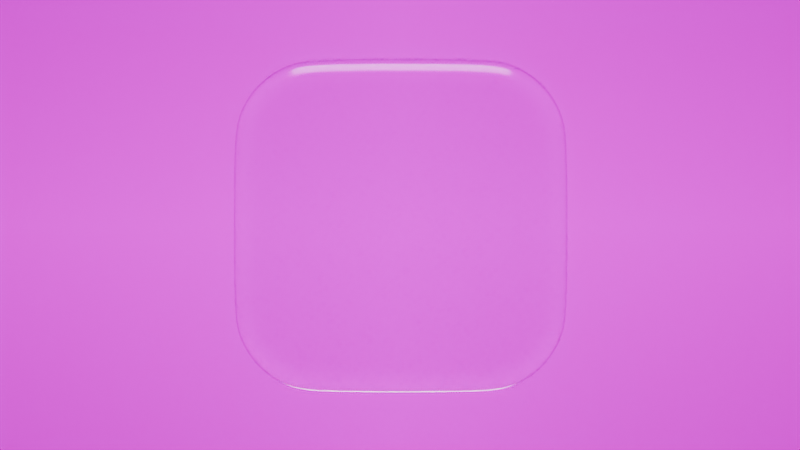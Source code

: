 # Source: glass-reference.blend  (saved by Blender 4.4.32; exported with 4.5.12 LTS)
import bpy
from mathutils import Matrix  # noqa: F401  (used for matrix-valued properties, if any)

bpy.ops.wm.read_factory_settings(use_empty=True)
scene = bpy.context.scene
scene.name = 'Scene'

# ---- collections
col_collection = bpy.data.collections.new('Collection'); scene.collection.children.link(col_collection)

# ---- images (referenced by path relative to the original .blend; pixels are not part of the script)
import os
ASSET_DIR = os.environ.get("B2B_ASSET_DIR", "")  # directory of the original .blend (textures are referenced by path, not embedded)
HERE = os.path.dirname(os.path.abspath(__file__))  # packed textures are extracted next to this script under _unpacked/

def load_image(name, relpath, width, height, colorspace="sRGB"):
    """Load a texture the original file referenced (path relative to the .blend, or extracted next to this script)."""
    p = next((c for c in (os.path.join(HERE, relpath), os.path.join(ASSET_DIR, relpath)) if relpath and os.path.exists(c)), "")
    if p:
        img = bpy.data.images.load(p, check_existing=True)
        img.name = name
    else:  # same state as the original file: an image datablock whose file is absent (Cycles renders it pink)
        img = bpy.data.images.new(name, width, height)
        img.source = "FILE"
        img.filepath = "//" + (relpath or name)
    img.colorspace_settings.name = colorspace
    return img
img_pexels_pixabay_462162_jpg = load_image('pexels-pixabay-462162.jpg', 'pexels-pixabay-462162.jpg', 1024, 1024, 'sRGB')

# ---- materials (node trees are filled in below, after node groups)
mat_glass = bpy.data.materials.new('Glass')
mat_glass.alpha_threshold = 0.0
mat_glass.roughness = 0.5
mat_glass.line_color = (0.0, 0.0, 0.0, 1.0)
mat_pexels_pixabay_462162 = bpy.data.materials.new('pexels-pixabay-462162')

# ---- node groups
ng_smooth_by_angle = bpy.data.node_groups.new('Smooth by Angle', 'GeometryNodeTree')
_s = ng_smooth_by_angle.interface.new_socket(name='Mesh', in_out='OUTPUT', socket_type='NodeSocketGeometry')
_s = ng_smooth_by_angle.interface.new_socket(name='Mesh', in_out='INPUT', socket_type='NodeSocketGeometry')
_s = ng_smooth_by_angle.interface.new_socket(name='Angle', in_out='INPUT', socket_type='NodeSocketFloat')
_s.subtype = 'ANGLE'
_s.default_value = 0.5236
_s.min_value = 0.0
_s.max_value = 3.142
_s.description = 'Maximum face angle for smooth edges'
_s = ng_smooth_by_angle.interface.new_socket(name='Ignore Sharpness', in_out='INPUT', socket_type='NodeSocketBool')
_s.force_non_field = True
ng_smooth_by_angle.description = 'Set the sharpness of mesh edges based on the angle between the neighboring faces'
ng_smooth_by_angle.is_modifier = True
_N = ng_smooth_by_angle.nodes; _L = ng_smooth_by_angle.links
n0 = _N.new('GeometryNodeSetShadeSmooth'); n0.name = 'Set Shade Smooth'; n0.location = (120, -80)
n0.domain = 'EDGE'
n1 = _N.new('GeometryNodeSetShadeSmooth'); n1.name = 'Set Shade Smooth.001'; n1.location = (300, -80)
n2 = _N.new('NodeGroupOutput'); n2.name = 'Group Output'; n2.location = (480, -80)
n3 = _N.new('GeometryNodeInputMeshEdgeAngle'); n3.name = 'Edge Angle'; n3.location = (-440, -240)
n4 = _N.new('NodeGroupInput'); n4.name = 'Group Input'; n4.location = (-80, -80)
n5 = _N.new('GeometryNodeInputEdgeSmooth'); n5.name = 'Is Edge Smooth'; n5.location = (-260, -120)
n6 = _N.new('GeometryNodeInputShadeSmooth'); n6.name = 'Is Shade Smooth'; n6.location = (-440, -397)
n7 = _N.new('FunctionNodeCompare'); n7.name = 'Compare'; n7.location = (-260, -260)
n7.operation = 'LESS_EQUAL'
n7.inputs[6].default_value = (0.0, 0.0, 0.0, 0.0)
n7.inputs[7].default_value = (0.0, 0.0, 0.0, 0.0)
n8 = _N.new('FunctionNodeBooleanMath'); n8.name = 'Boolean Math.001'; n8.location = (-80, -260)
n9 = _N.new('NodeGroupInput'); n9.name = 'Group Input.001'; n9.location = (-440, -329)
n10 = _N.new('NodeGroupInput'); n10.name = 'Group Input.002'; n10.location = (-259, -189)
n11 = _N.new('FunctionNodeBooleanMath'); n11.name = 'Boolean Math'; n11.location = (-80, -149)
n11.operation = 'OR'
n12 = _N.new('FunctionNodeBooleanMath'); n12.name = 'Boolean Math.002'; n12.location = (-260, -380)
n12.operation = 'OR'
n13 = _N.new('NodeGroupInput'); n13.name = 'Group Input.003'; n13.location = (-440, -460)
_L.new(n3.outputs[0], n7.inputs[0])
_L.new(n1.outputs[0], n2.inputs[0])
_L.new(n9.outputs[1], n7.inputs[1])
_L.new(n7.outputs[0], n8.inputs[0])
_L.new(n4.outputs[0], n0.inputs[0])
_L.new(n0.outputs[0], n1.inputs[0])
_L.new(n8.outputs[0], n0.inputs[2])
_L.new(n10.outputs[2], n11.inputs[1])
_L.new(n5.outputs[0], n11.inputs[0])
_L.new(n11.outputs[0], n0.inputs[1])
_L.new(n13.outputs[2], n12.inputs[1])
_L.new(n6.outputs[0], n12.inputs[0])
_L.new(n12.outputs[0], n8.inputs[1])
n2.is_active_output = True

# ---- material node trees
mat_glass.use_nodes = True; mat_glass.node_tree.nodes.clear()
_N = mat_glass.node_tree.nodes; _L = mat_glass.node_tree.links
n0 = _N.new('ShaderNodeOutputMaterial'); n0.name = 'Material Output'; n0.location = (300, 300)
n1 = _N.new('ShaderNodeBsdfGlass'); n1.name = 'Glass BSDF'; n1.location = (10, 300)
n1.inputs[1].default_value = 0.1825
n1.inputs[2].default_value = 1.45
_L.new(n1.outputs[0], n0.inputs[0])
n0.is_active_output = True
mat_pexels_pixabay_462162.use_nodes = True; mat_pexels_pixabay_462162.node_tree.nodes.clear()
_N = mat_pexels_pixabay_462162.node_tree.nodes; _L = mat_pexels_pixabay_462162.node_tree.links
n0 = _N.new('ShaderNodeOutputMaterial'); n0.name = 'Material Output'; n0.location = (300, 300)
n1 = _N.new('ShaderNodeTexImage'); n1.name = 'Image Texture'; n1.location = (-396, 302)
n1.image = img_pexels_pixabay_462162_jpg
n1.extension = 'CLIP'
n2 = _N.new('ShaderNodeBsdfPrincipled'); n2.name = 'Principled BSDF'; n2.location = (0, 300)
n2.inputs[28].default_value = 1.0
n3 = _N.new('ShaderNodeRGB'); n3.name = 'RGB'; n3.location = (-345, 587)
n3.outputs[0].default_value = (0.03631, 0.03631, 0.03631, 1.0)
_L.new(n1.outputs[1], n2.inputs[4])
_L.new(n2.outputs[0], n0.inputs[0])
_L.new(n1.outputs[0], n2.inputs[0])
_L.new(n1.outputs[0], n2.inputs[27])
n0.is_active_output = True

# ---- world
world_world = bpy.data.worlds.new('World'); scene.world = world_world
world_world.use_nodes = True; world_world.node_tree.nodes.clear()
_N = world_world.node_tree.nodes; _L = world_world.node_tree.links
n0 = _N.new('ShaderNodeOutputWorld'); n0.name = 'World Output'; n0.location = (300, 300)
n1 = _N.new('ShaderNodeBackground'); n1.name = 'Background'; n1.location = (10, 300)
n1.inputs[0].default_value = (0.0, 0.0, 0.0, 1.0)
_L.new(n1.outputs[0], n0.inputs[0])
n0.is_active_output = True
world_world.color = (0.05088, 0.05088, 0.05088)
world_world.sun_shadow_jitter_overblur = 0.0

# ---- cameras
cam_camera = bpy.data.cameras.new('Camera')
cam_camera.type = 'ORTHO'
cam_camera.passepartout_alpha = 1.0
cam_camera.clip_end = 100.0
cam_camera.ortho_scale = 0.54

# ---- lights
light_light = bpy.data.lights.new('Light', 'AREA')
light_light.energy = 1000.0
light_light.shadow_soft_size = 0.1
light_light.shape = 'RECTANGLE'
light_light.size = 0.5
light_light.size_y = 0.5

# ---- meshes
me_cube = bpy.data.meshes.new('Cube')
me_cube.from_pydata([(0.0, 0.1127, 0.1127), (0.0, 0.1127, -0.1127), (0.0, -0.1127, 0.1127), (0.0, -0.1127, -0.1127)], [], [(1, 0, 2, 3)])
me_cube.polygons.foreach_set('use_smooth', [True] * 1)
_uv = me_cube.uv_layers.new(name='UVMap')
_uv.uv.foreach_set('vector', [0.0, 0.0, 0.0, 0.0, 0.0, 0.0, 0.0, 0.0])
me_cube.materials.append(mat_glass)
me_cube.use_mirror_vertex_groups = False
me_cube.update()
me_pexels_pixabay_462162 = bpy.data.meshes.new('pexels-pixabay-462162')
me_pexels_pixabay_462162.from_pydata([(-0.8905, -0.5, 0.0), (0.8905, -0.5, 0.0), (-0.8905, 0.5, 0.0), (0.8905, 0.5, 0.0)], [], [(0, 1, 3, 2)])
_uv = me_pexels_pixabay_462162.uv_layers.new(name='UVMap')
_uv.uv.foreach_set('vector', [0.0, 0.0, 1.0, 0.0, 1.0, 1.0, 0.0, 1.0])
me_pexels_pixabay_462162.materials.append(mat_pexels_pixabay_462162)
me_pexels_pixabay_462162.update()

# ---- objects
ob_cube = bpy.data.objects.new('Cube', me_cube)
ob_light = bpy.data.objects.new('Light', light_light)
ob_camera = bpy.data.objects.new('Camera', cam_camera)
ob_pexels_pixabay_462162 = bpy.data.objects.new('pexels-pixabay-462162', me_pexels_pixabay_462162)

# ---- transforms, parenting, visibility, modifiers, constraints
ob_cube.location = (-2.046, 0.0, 0.0)
ob_cube.lock_rotations_4d = False
ob_cube.empty_display_type = 'ARROWS'
ob_cube.lineart.crease_threshold = 0.0
_vg = ob_cube.vertex_groups.new(name='Group')
_m = ob_cube.modifiers.new('Bevel', 'BEVEL')
_m.width = 0.057
_m.width_pct = 0.057
_m.segments = 5
_m.affect = 'VERTICES'
_m = ob_cube.modifiers.new('Solidify', 'SOLIDIFY')
_m.thickness = 0.07
_m.offset = 1.0
_m = ob_cube.modifiers.new('Bevel.001', 'BEVEL')
_m.width = 0.018
_m.width_pct = 0.018
_m.segments = 5
_m.angle_limit = 1.553
_m = ob_cube.modifiers.new('Subdivision', 'SUBSURF')
_m.levels = 2
_m = ob_cube.modifiers.new('Smooth by Angle', 'NODES')
_m.node_group = ng_smooth_by_angle
_m.use_pin_to_last = True
_m.show_group_selector = False
ob_light.location = (-1.959, 0.03895, 9.476)
ob_light.scale = (13.99, 13.99, 13.99)
ob_light.lock_rotations_4d = False
ob_light.empty_display_type = 'ARROWS'
ob_light.color = (0.0, 0.0, 0.0, 0.0)
ob_light.lineart.crease_threshold = 0.0
ob_camera.location = (0.0, 0.0, 0.0)
ob_camera.rotation_euler = (1.571, 0.0, 1.571)
ob_camera.lock_rotations_4d = False
ob_camera.empty_display_type = 'ARROWS'
ob_camera.color = (0.0, 0.0, 0.0, 0.0)
ob_camera.display_type = 'WIRE'
ob_camera.lineart.crease_threshold = 0.0
ob_pexels_pixabay_462162.location = (-2.241, 0.0, 0.0)
ob_pexels_pixabay_462162.rotation_euler = (1.571, 0.0, 1.571)

# ---- collection membership
col_collection.objects.link(ob_cube)
col_collection.objects.link(ob_light)
col_collection.objects.link(ob_camera)
col_collection.objects.link(ob_pexels_pixabay_462162)

# ---- scene / render settings (as saved in the file)
scene.camera = ob_camera
scene.frame_start = 1; scene.frame_end = 250; scene.frame_set(1)
scene.render.engine = 'CYCLES'
scene.cycles.samples = 1024
scene.cycles.adaptive_threshold = 0.1
scene.view_settings.look = 'AgX - High Contrast'
bpy.context.view_layer.update()
